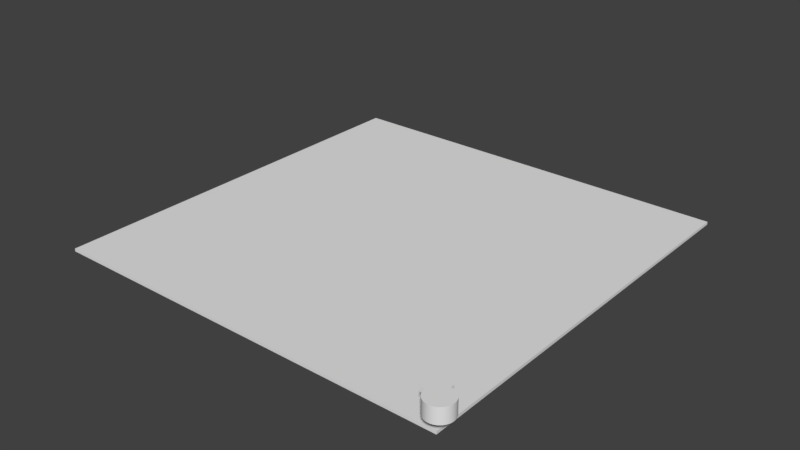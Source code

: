 # Source: pvc_acrylic_mount.blend  (saved by Blender 2.79.6; exported with 4.5.12 LTS)
import bpy
from mathutils import Matrix  # noqa: F401  (used for matrix-valued properties, if any)

bpy.ops.wm.read_factory_settings(use_empty=True)
scene = bpy.context.scene
scene.name = 'Scene'

# ---- collections
col_collection_1 = bpy.data.collections.new('Collection 1'); scene.collection.children.link(col_collection_1)
col_collection_3 = bpy.data.collections.new('Collection 3'); scene.collection.children.link(col_collection_3)

# ---- world
world_world = bpy.data.worlds.new('World'); scene.world = world_world
world_world.color = (0.05088, 0.05088, 0.05088)
world_world.use_sun_shadow = False
world_world.sun_shadow_jitter_overblur = 0.0

# ---- meshes
me_circle_002 = bpy.data.meshes.new('Circle.002')
me_circle_002.from_pydata([(-0.9503, 0.9594, 0.01581), (-1.945, 0.2007, 0.01258), (-1.945, 0.2007, 0.01839), (-1.945, 1.945, 0.01258), (-0.2007, 1.945, 0.01258), (-0.2007, 1.945, 0.01839), (0.0, 1.0, 0.0), (-0.04907, 0.9988, 0.0), (-0.09802, 0.9952, 0.0), (-0.1467, 0.9892, 0.0), (-0.1951, 0.9808, 0.0), (-0.243, 0.97, 0.0), (-0.2903, 0.9569, 0.0), (-0.3369, 0.9415, 0.0), (-0.3827, 0.9239, 0.0), (-0.4276, 0.904, 0.0), (-0.4714, 0.8819, 0.0), (-0.5141, 0.8577, 0.0), (-0.5556, 0.8315, 0.0), (-0.5957, 0.8032, 0.0), (-0.6344, 0.773, 0.0), (-0.6716, 0.741, 0.0), (-0.7071, 0.7071, 0.0), (-0.741, 0.6716, 0.0), (-0.773, 0.6344, 0.0), (-0.8032, 0.5957, 0.0), (-0.8315, 0.5556, 0.0), (-0.8577, 0.5141, 0.0), (-0.8819, 0.4714, 0.0), (-0.904, 0.4276, 0.0), (-0.9239, 0.3827, 0.0), (-0.9415, 0.3369, 0.0), (-0.9569, 0.2903, 0.0), (-0.97, 0.243, 0.0), (-0.9808, 0.1951, 0.0), (-0.9892, 0.1467, 0.0), (-0.9952, 0.09802, 0.0), (-0.9988, 0.04907, 0.0), (-1.0, -4.013e-07, 0.0), (-0.9988, -0.04907, 0.0), (-0.9952, -0.09802, 0.0), (-0.9892, -0.1467, 0.0), (-0.9808, -0.1951, 0.0), (-0.97, -0.243, 0.0), (-0.9569, -0.2903, 0.0), (-0.9415, -0.3369, 0.0), (-0.9239, -0.3827, 0.0), (-0.904, -0.4276, 0.0), (-0.8819, -0.4714, 0.0), (-0.8577, -0.5141, 0.0), (-0.8315, -0.5556, 0.0), (-0.8032, -0.5957, 0.0), (-0.773, -0.6344, 0.0), (-0.741, -0.6716, 0.0), (-0.7071, -0.7071, 0.0), (-0.6716, -0.741, 0.0), (-0.6344, -0.773, 0.0), (-0.5957, -0.8032, 0.0), (-0.5556, -0.8315, 0.0), (-0.5141, -0.8577, 0.0), (-0.4714, -0.8819, 0.0), (-0.4276, -0.904, 0.0), (-0.3827, -0.9239, 0.0), (-0.3369, -0.9415, 0.0), (-0.2903, -0.9569, 0.0), (-0.243, -0.97, 0.0), (-0.1951, -0.9808, 0.0), (-0.1467, -0.9892, 0.0), (-0.09802, -0.9952, 0.0), (-0.04907, -0.9988, 0.0), (-1.82e-06, -1.0, 0.0), (0.04907, -0.9988, 0.0), (0.09802, -0.9952, 0.0), (0.1467, -0.9892, 0.0), (0.1951, -0.9808, 0.0), (0.243, -0.97, 0.0), (0.2903, -0.9569, 0.0), (0.3369, -0.9415, 0.0), (0.3827, -0.9239, 0.0), (0.4276, -0.904, 0.0), (0.4714, -0.8819, 0.0), (0.5141, -0.8577, 0.0), (0.5556, -0.8315, 0.0), (0.5957, -0.8032, 0.0), (0.6344, -0.773, 0.0), (0.6716, -0.741, 0.0), (0.7071, -0.7071, 0.0), (0.7409, -0.6716, 0.0), (0.773, -0.6344, 0.0), (0.8032, -0.5957, 0.0), (0.8315, -0.5556, 0.0), (0.8577, -0.5141, 0.0), (0.8819, -0.4714, 0.0), (0.904, -0.4276, 0.0), (0.9239, -0.3827, 0.0), (0.9415, -0.3369, 0.0), (0.9569, -0.2903, 0.0), (0.97, -0.243, 0.0), (0.9808, -0.1951, 0.0), (0.9892, -0.1467, 0.0), (0.9952, -0.09802, 0.0), (0.9988, -0.04907, 0.0), (1.0, -1.419e-06, 0.0), (0.9988, 0.04907, 0.0), (0.9952, 0.09802, 0.0), (0.9892, 0.1467, 0.0), (0.9808, 0.1951, 0.0), (0.97, 0.243, 0.0), (0.9569, 0.2903, 0.0), (0.9415, 0.3369, 0.0), (0.9239, 0.3827, 0.0), (0.904, 0.4276, 0.0), (0.8819, 0.4714, 0.0), (0.8577, 0.5141, 0.0), (0.8315, 0.5556, 0.0), (0.8032, 0.5957, 0.0), (0.773, 0.6344, 0.0), (0.741, 0.6716, 0.0), (0.7071, 0.7071, 0.0), (0.6716, 0.741, 0.0), (0.6344, 0.773, 0.0), (0.5957, 0.8032, 0.0), (0.5556, 0.8315, 0.0), (0.5141, 0.8577, 0.0), (0.4714, 0.8819, 0.0), (0.4276, 0.904, 0.0), (0.3827, 0.9239, 0.0), (0.3369, 0.9415, 0.0), (0.2903, 0.9569, 0.0), (0.243, 0.97, 0.0), (0.1951, 0.9808, 0.0), (0.1467, 0.9892, 0.0), (0.09801, 0.9952, 0.0), (0.04906, 0.9988, 0.0), (2.439e-07, 1.32, 0.0), (-0.06477, 1.318, 0.0), (-0.1294, 1.314, 0.0), (-0.1937, 1.306, 0.0), (-0.2575, 1.295, 0.0), (-0.3207, 1.28, 0.0), (-0.3832, 1.263, 0.0), (-0.4447, 1.243, 0.0), (-0.5051, 1.22, 0.0), (-0.5644, 1.193, 0.0), (-0.6222, 1.164, 0.0), (-0.6786, 1.132, 0.0), (-0.7334, 1.098, 0.0), (-0.7863, 1.06, 0.0), (-0.8374, 1.02, 0.0), (-0.8865, 0.9781, 0.0), (-0.9334, 0.9334, 0.0), (-0.9781, 0.8865, 0.0), (-1.02, 0.8374, 0.0), (-1.06, 0.7863, 0.0), (-1.098, 0.7334, 0.0), (-1.132, 0.6786, 0.0), (-1.164, 0.6222, 0.0), (-1.193, 0.5644, 0.0), (-1.22, 0.5051, 0.0), (-1.243, 0.4447, 0.0), (-1.263, 0.3832, 0.0), (-1.28, 0.3207, 0.0), (-1.295, 0.2575, 0.0), (-1.306, 0.1937, 0.0), (-1.314, 0.1294, 0.0), (-1.318, 0.06477, 0.0), (-1.32, -4.026e-07, 0.0), (-1.318, -0.06477, 0.0), (-1.314, -0.1294, 0.0), (-1.306, -0.1937, 0.0), (-1.295, -0.2575, 0.0), (-1.28, -0.3207, 0.0), (-1.263, -0.3832, 0.0), (-1.243, -0.4447, 0.0), (-1.22, -0.5051, 0.0), (-1.193, -0.5644, 0.0), (-1.164, -0.6222, 0.0), (-1.132, -0.6786, 0.0), (-1.098, -0.7334, 0.0), (-1.06, -0.7863, 0.0), (-1.02, -0.8374, 0.0), (-0.9781, -0.8865, 0.0), (-0.9334, -0.9334, 0.0), (-0.8865, -0.9781, 0.0), (-0.8374, -1.02, 0.0), (-0.7863, -1.06, 0.0), (-0.7334, -1.098, 0.0), (-0.6786, -1.132, 0.0), (-0.6222, -1.164, 0.0), (-0.5644, -1.193, 0.0), (-0.5051, -1.22, 0.0), (-0.4447, -1.243, 0.0), (-0.3832, -1.263, 0.0), (-0.3207, -1.28, 0.0), (-0.2575, -1.295, 0.0), (-0.1937, -1.306, 0.0), (-0.1294, -1.314, 0.0), (-0.06477, -1.318, 0.0), (-2.158e-06, -1.32, 0.0), (0.06477, -1.318, 0.0), (0.1294, -1.314, 0.0), (0.1937, -1.306, 0.0), (0.2575, -1.295, 0.0), (0.3207, -1.28, 0.0), (0.3832, -1.263, 0.0), (0.4447, -1.243, 0.0), (0.5051, -1.22, 0.0), (0.5644, -1.193, 0.0), (0.6222, -1.164, 0.0), (0.6786, -1.132, 0.0), (0.7333, -1.098, 0.0), (0.7863, -1.06, 0.0), (0.8374, -1.02, 0.0), (0.8865, -0.9781, 0.0), (0.9334, -0.9334, 0.0), (0.9781, -0.8865, 0.0), (1.02, -0.8374, 0.0), (1.06, -0.7863, 0.0), (1.098, -0.7334, 0.0), (1.132, -0.6786, 0.0), (1.164, -0.6222, 0.0), (1.193, -0.5644, 0.0), (1.22, -0.5051, 0.0), (1.243, -0.4447, 0.0), (1.263, -0.3832, 0.0), (1.28, -0.3207, 0.0), (1.295, -0.2575, 0.0), (1.306, -0.1937, 0.0), (1.314, -0.1294, 0.0), (1.318, -0.06477, 0.0), (1.32, -1.745e-06, 0.0), (1.318, 0.06477, 0.0), (1.314, 0.1294, 0.0), (1.306, 0.1937, 0.0), (1.295, 0.2575, 0.0), (1.28, 0.3207, 0.0), (1.263, 0.3832, 0.0), (1.243, 0.4447, 0.0), (1.22, 0.5051, 0.0), (1.193, 0.5644, 0.0), (1.164, 0.6222, 0.0), (1.132, 0.6786, 0.0), (1.098, 0.7334, 0.0), (1.06, 0.7863, 0.0), (1.02, 0.8374, 0.0), (0.9781, 0.8865, 0.0), (0.9334, 0.9334, 0.0), (0.8865, 0.9781, 0.0), (0.8374, 1.02, 0.0), (0.7863, 1.06, 0.0), (0.7334, 1.098, 0.0), (0.6786, 1.132, 0.0), (0.6222, 1.164, 0.0), (0.5644, 1.193, 0.0), (0.5051, 1.22, 0.0), (0.4447, 1.243, 0.0), (0.3832, 1.263, 0.0), (0.3207, 1.28, 0.0), (0.2575, 1.295, 0.0), (0.1937, 1.306, 0.0), (0.1294, 1.314, 0.0), (0.06477, 1.318, 0.0), (-0.04907, 0.9988, 0.01832), (0.0, 1.0, 0.01832), (-0.09802, 0.9952, 0.01832), (-0.1467, 0.9892, 0.01832), (-0.1951, 0.9808, 0.01832), (-0.243, 0.97, 0.01832), (-0.2903, 0.9569, 0.01832), (-0.3369, 0.9415, 0.01832), (-0.3827, 0.9239, 0.01832), (-0.4276, 0.904, 0.01832), (-0.4714, 0.8819, 0.01832), (-0.5141, 0.8577, 0.01832), (-0.5556, 0.8315, 0.01832), (-0.5957, 0.8032, 0.01832), (-0.6344, 0.773, 0.01832), (-0.6716, 0.741, 0.01832), (-0.7071, 0.7071, 0.01832), (-0.741, 0.6716, 0.01832), (-0.773, 0.6344, 0.01832), (-0.8032, 0.5957, 0.01832), (-0.8315, 0.5556, 0.01832), (-0.8577, 0.5141, 0.01832), (-0.8819, 0.4714, 0.01832), (-0.904, 0.4276, 0.01832), (-0.9239, 0.3827, 0.01832), (-0.9415, 0.3369, 0.01832), (-0.9569, 0.2903, 0.01832), (-0.97, 0.243, 0.01832), (-0.9808, 0.1951, 0.01832), (-0.9892, 0.1467, 0.01832), (-0.9952, 0.09802, 0.01832), (-0.9988, 0.04907, 0.01832), (-1.0, -4.013e-07, 0.01832), (-0.9988, -0.04907, 0.01832), (-0.9952, -0.09802, 0.01832), (-0.9892, -0.1467, 0.01832), (-0.9808, -0.1951, 0.01832), (-0.97, -0.243, 0.01832), (-0.9569, -0.2903, 0.01832), (-0.9415, -0.3369, 0.01832), (-0.9239, -0.3827, 0.01832), (-0.904, -0.4276, 0.01832), (-0.8819, -0.4714, 0.01832), (-0.8577, -0.5141, 0.01832), (-0.8315, -0.5556, 0.01832), (-0.8032, -0.5957, 0.01832), (-0.773, -0.6344, 0.01832), (-0.741, -0.6716, 0.01832), (-0.7071, -0.7071, 0.01832), (-0.6716, -0.741, 0.01832), (-0.6344, -0.773, 0.01832), (-0.5957, -0.8032, 0.01832), (-0.5556, -0.8315, 0.01832), (-0.5141, -0.8577, 0.01832), (-0.4714, -0.8819, 0.01832), (-0.4276, -0.904, 0.01832), (-0.3827, -0.9239, 0.01832), (-0.3369, -0.9415, 0.01832), (-0.2903, -0.9569, 0.01832), (-0.243, -0.97, 0.01832), (-0.1951, -0.9808, 0.01832), (-0.1467, -0.9892, 0.01832), (-0.09802, -0.9952, 0.01832), (-0.04907, -0.9988, 0.01832), (-1.82e-06, -1.0, 0.01832), (0.04907, -0.9988, 0.01832), (0.09802, -0.9952, 0.01832), (0.1467, -0.9892, 0.01832), (0.1951, -0.9808, 0.01832), (0.243, -0.97, 0.01832), (0.2903, -0.9569, 0.01832), (0.3369, -0.9415, 0.01832), (0.3827, -0.9239, 0.01832), (0.4276, -0.904, 0.01832), (0.4714, -0.8819, 0.01832), (0.5141, -0.8577, 0.01832), (0.5556, -0.8315, 0.01832), (0.5957, -0.8032, 0.01832), (0.6344, -0.773, 0.01832), (0.6716, -0.741, 0.01832), (0.7071, -0.7071, 0.01832), (0.7409, -0.6716, 0.01832), (0.773, -0.6344, 0.01832), (0.8032, -0.5957, 0.01832), (0.8315, -0.5556, 0.01832), (0.8577, -0.5141, 0.01832), (0.8819, -0.4714, 0.01832), (0.904, -0.4276, 0.01832), (0.9239, -0.3827, 0.01832), (0.9415, -0.3369, 0.01832), (0.9569, -0.2903, 0.01832), (0.97, -0.243, 0.01832), (0.9808, -0.1951, 0.01832), (0.9892, -0.1467, 0.01832), (0.9952, -0.09802, 0.01832), (0.9988, -0.04907, 0.01832), (1.0, -1.419e-06, 0.01832), (0.9988, 0.04907, 0.01832), (0.9952, 0.09802, 0.01832), (0.9892, 0.1467, 0.01832), (0.9808, 0.1951, 0.01832), (0.97, 0.243, 0.01832), (0.9569, 0.2903, 0.01832), (0.9415, 0.3369, 0.01832), (0.9239, 0.3827, 0.01832), (0.904, 0.4276, 0.01832), (0.8819, 0.4714, 0.01832), (0.8577, 0.5141, 0.01832), (0.8315, 0.5556, 0.01832), (0.8032, 0.5957, 0.01832), (0.773, 0.6344, 0.01832), (0.741, 0.6716, 0.01832), (0.7071, 0.7071, 0.01832), (0.6716, 0.741, 0.01832), (0.6344, 0.773, 0.01832), (0.5957, 0.8032, 0.01832), (0.5556, 0.8315, 0.01832), (0.5141, 0.8577, 0.01832), (0.4714, 0.8819, 0.01832), (0.4276, 0.904, 0.01832), (0.3827, 0.9239, 0.01832), (0.3369, 0.9415, 0.01832), (0.2903, 0.9569, 0.01832), (0.243, 0.97, 0.01832), (0.1951, 0.9808, 0.01832), (0.1467, 0.9892, 0.01832), (0.09801, 0.9952, 0.01832), (0.04906, 0.9988, 0.01832), (-0.06477, 1.318, 0.02154), (2.439e-07, 1.32, 0.02154), (-0.1294, 1.314, 0.02154), (-0.1937, 1.306, 0.02154), (-0.2575, 1.295, 0.02154), (-0.3207, 1.28, 0.02154), (-0.3832, 1.263, 0.02154), (-0.4447, 1.243, 0.02154), (-0.5051, 1.22, 0.02154), (-0.5644, 1.193, 0.02154), (-0.6222, 1.164, 0.02154), (-0.6786, 1.132, 0.02154), (-0.7334, 1.098, 0.02154), (-0.7863, 1.06, 0.02154), (-0.8374, 1.02, 0.02154), (-0.8865, 0.9781, 0.02154), (-0.9334, 0.9334, 0.02154), (-0.9781, 0.8865, 0.02154), (-1.02, 0.8374, 0.02154), (-1.06, 0.7863, 0.02154), (-1.098, 0.7334, 0.02154), (-1.132, 0.6786, 0.02154), (-1.164, 0.6222, 0.02154), (-1.193, 0.5644, 0.02154), (-1.22, 0.5051, 0.02154), (-1.243, 0.4447, 0.02154), (-1.263, 0.3832, 0.02154), (-1.28, 0.3207, 0.02154), (-1.295, 0.2575, 0.02154), (-1.306, 0.1937, 0.02154), (-1.314, 0.1294, 0.02154), (-1.318, 0.06477, 0.02154), (-1.32, -4.026e-07, 0.02154), (-1.318, -0.06477, 0.02154), (-1.314, -0.1294, 0.02154), (-1.306, -0.1937, 0.02154), (-1.295, -0.2575, 0.02154), (-1.28, -0.3207, 0.02154), (-1.263, -0.3832, 0.02154), (-1.243, -0.4447, 0.02154), (-1.22, -0.5051, 0.02154), (-1.193, -0.5644, 0.02154), (-1.164, -0.6222, 0.02154), (-1.132, -0.6786, 0.02154), (-1.098, -0.7334, 0.02154), (-1.06, -0.7863, 0.02154), (-1.02, -0.8374, 0.02154), (-0.9781, -0.8865, 0.02154), (-0.9334, -0.9334, 0.02154), (-0.8865, -0.9781, 0.02154), (-0.8374, -1.02, 0.02154), (-0.7863, -1.06, 0.02154), (-0.7334, -1.098, 0.02154), (-0.6786, -1.132, 0.02154), (-0.6222, -1.164, 0.02154), (-0.5644, -1.193, 0.02154), (-0.5051, -1.22, 0.02154), (-0.4447, -1.243, 0.02154), (-0.3832, -1.263, 0.02154), (-0.3207, -1.28, 0.02154), (-0.2575, -1.295, 0.02154), (-0.1937, -1.306, 0.02154), (-0.1294, -1.314, 0.02154), (-0.06477, -1.318, 0.02154), (-2.158e-06, -1.32, 0.02154), (0.06477, -1.318, 0.02154), (0.1294, -1.314, 0.02154), (0.1937, -1.306, 0.02154), (0.2575, -1.295, 0.02154), (0.3207, -1.28, 0.02154), (0.3832, -1.263, 0.02154), (0.4447, -1.243, 0.02154), (0.5051, -1.22, 0.02154), (0.5644, -1.193, 0.02154), (0.6222, -1.164, 0.02154), (0.6786, -1.132, 0.02154), (0.7333, -1.098, 0.02154), (0.7863, -1.06, 0.02154), (0.8374, -1.02, 0.02154), (0.8865, -0.9781, 0.02154), (0.9334, -0.9334, 0.02154), (0.9781, -0.8865, 0.02154), (1.02, -0.8374, 0.02154), (1.06, -0.7863, 0.02154), (1.098, -0.7334, 0.02154), (1.132, -0.6786, 0.02154), (1.164, -0.6222, 0.02154), (1.193, -0.5644, 0.02154), (1.22, -0.5051, 0.02154), (1.243, -0.4447, 0.02154), (1.263, -0.3832, 0.02154), (1.28, -0.3207, 0.02154), (1.295, -0.2575, 0.02154), (1.306, -0.1937, 0.02154), (1.314, -0.1294, 0.02154), (1.318, -0.06477, 0.02154), (1.32, -1.745e-06, 0.02154), (1.318, 0.06477, 0.02154), (1.314, 0.1294, 0.02154), (1.306, 0.1937, 0.02154), (1.295, 0.2575, 0.02154), (1.28, 0.3207, 0.02154), (1.263, 0.3832, 0.02154), (1.243, 0.4447, 0.02154), (1.22, 0.5051, 0.02154), (1.193, 0.5644, 0.02154), (1.164, 0.6222, 0.02154), (1.132, 0.6786, 0.02154), (1.098, 0.7334, 0.02154), (1.06, 0.7863, 0.02154), (1.02, 0.8374, 0.02154), (0.9781, 0.8865, 0.02154), (0.9334, 0.9334, 0.02154), (0.8865, 0.9781, 0.02154), (0.8374, 1.02, 0.02154), (0.7863, 1.06, 0.02154), (0.7334, 1.098, 0.02154), (0.6786, 1.132, 0.02154), (0.6222, 1.164, 0.02154), (0.5644, 1.193, 0.02154), (0.5051, 1.22, 0.02154), (0.4447, 1.243, 0.02154), (0.3832, 1.263, 0.02154), (0.3207, 1.28, 0.02154), (0.2575, 1.295, 0.02154), (0.1937, 1.306, 0.02154), (0.1294, 1.314, 0.02154), (0.06477, 1.318, 0.02154), (-1.164, 0.6222, 0.01839), (-1.193, 0.5644, 0.01839), (-1.22, 0.5051, 0.01839), (-1.243, 0.4447, 0.01839), (-1.263, 0.3832, 0.01839), (-1.28, 0.3207, 0.01839), (-1.295, 0.2575, 0.01839), (-1.304, 0.2007, 0.01258), (-1.304, 0.2007, 0.01839), (-0.4447, 1.243, 0.01839), (-0.5051, 1.22, 0.01839), (-1.132, 0.6786, 0.01839), (-0.3832, 1.263, 0.01839), (-0.3207, 1.28, 0.01839), (-0.2007, 1.304, 0.01258), (-0.2007, 1.304, 0.01839), (-0.7334, 1.098, 0.01839), (-0.7863, 1.06, 0.01839), (-0.8374, 1.02, 0.01839), (-0.8865, 0.9781, 0.01839), (-0.9334, 0.9334, 0.01839), (-0.9781, 0.8865, 0.01839), (-1.02, 0.8374, 0.01839), (-1.06, 0.7863, 0.01839), (-0.2575, 1.295, 0.01839), (-0.5644, 1.193, 0.01839), (-0.6222, 1.164, 0.01839), (-0.6786, 1.132, 0.01839), (-1.098, 0.7334, 0.01839), (-1.049, 0.8003, 0.005087), (-1.06, 0.7863, 0.005272), (-1.098, 0.7334, 0.005974), (-1.132, 0.6786, 0.006699), (-1.164, 0.6222, 0.007446), (-1.193, 0.5644, 0.008212), (-1.22, 0.5051, 0.008997), (-1.861, 0.235, 0.01258), (-1.243, 0.4447, 0.009798), (-1.263, 0.3832, 0.01061), (-1.28, 0.3207, 0.01144), (-1.295, 0.2575, 0.01228), (-1.299, 0.235, 0.01258), (-0.2441, 1.852, 0.01258), (-1.861, 1.852, 0.01258), (-0.8374, 1.02, 0.004904), (-0.8063, 1.045, 0.005128), (-0.8865, 0.9781, 0.004514), (-0.9334, 0.9334, 0.004102), (-0.9378, 0.9287, 0.004059), (-0.9781, 0.8865, 0.00443), (-1.02, 0.8374, 0.00482), (-0.2441, 1.297, 0.01258), (-0.2575, 1.295, 0.0124), (-0.3207, 1.28, 0.01156), (-0.3832, 1.263, 0.01073), (-0.4447, 1.243, 0.009918), (-0.5051, 1.22, 0.009117), (-0.5644, 1.193, 0.008333), (-0.6222, 1.164, 0.007566), (-0.6786, 1.132, 0.006819), (-0.7334, 1.098, 0.006094), (-0.7863, 1.06, 0.005393), (-0.9503, 1.945, 0.01839), (-0.9503, 1.945, 0.01581), (-0.9503, 0.9594, 0.01839), (-1.945, 0.9594, 0.01839), (-1.945, 0.9594, 0.01581), (-1.945, 1.945, 0.01581)], [], [(0, 582, 580, 581), (1, 2, 583, 584, 585, 3), (3, 585, 581, 580, 5, 4), (4, 5, 533, 532), (3, 4, 532, 569, 560, 561, 554, 559, 525, 1), (5, 580, 582, 583, 2, 526, 524, 523, 522, 521, 520, 519, 518, 529, 546, 541, 540, 539, 538, 537, 536, 535, 534, 545, 544, 543, 528, 527, 530, 531, 542, 533), (103, 104, 232, 231), (52, 53, 181, 180), (104, 105, 233, 232), (53, 54, 182, 181), (105, 106, 234, 233), (54, 55, 183, 182), (106, 107, 235, 234), (55, 56, 184, 183), (107, 108, 236, 235), (56, 57, 185, 184), (108, 109, 237, 236), (57, 58, 186, 185), (6, 7, 135, 134), (109, 110, 238, 237), (58, 59, 187, 186), (7, 8, 136, 135), (110, 111, 239, 238), (59, 60, 188, 187), (8, 9, 137, 136), (111, 112, 240, 239), (60, 61, 189, 188), (9, 10, 138, 137), (112, 113, 241, 240), (61, 62, 190, 189), (10, 11, 139, 138), (113, 114, 242, 241), (62, 63, 191, 190), (11, 12, 140, 139), (114, 115, 243, 242), (63, 64, 192, 191), (12, 13, 141, 140), (115, 116, 244, 243), (64, 65, 193, 192), (13, 14, 142, 141), (116, 117, 245, 244), (65, 66, 194, 193), (14, 15, 143, 142), (117, 118, 246, 245), (66, 67, 195, 194), (15, 16, 144, 143), (118, 119, 247, 246), (67, 68, 196, 195), (16, 17, 145, 144), (119, 120, 248, 247), (68, 69, 197, 196), (17, 18, 146, 145), (120, 121, 249, 248), (69, 70, 198, 197), (18, 19, 147, 146), (121, 122, 250, 249), (70, 71, 199, 198), (19, 20, 148, 147), (122, 123, 251, 250), (71, 72, 200, 199), (20, 21, 149, 148), (123, 124, 252, 251), (72, 73, 201, 200), (21, 22, 150, 149), (124, 125, 253, 252), (73, 74, 202, 201), (22, 23, 151, 150), (125, 126, 254, 253), (74, 75, 203, 202), (23, 24, 152, 151), (126, 127, 255, 254), (75, 76, 204, 203), (24, 25, 153, 152), (127, 128, 256, 255), (76, 77, 205, 204), (25, 26, 154, 153), (128, 129, 257, 256), (77, 78, 206, 205), (26, 27, 155, 154), (129, 130, 258, 257), (78, 79, 207, 206), (27, 28, 156, 155), (130, 131, 259, 258), (79, 80, 208, 207), (28, 29, 157, 156), (131, 132, 260, 259), (80, 81, 209, 208), (29, 30, 158, 157), (132, 133, 261, 260), (81, 82, 210, 209), (30, 31, 159, 158), (133, 6, 134, 261), (82, 83, 211, 210), (31, 32, 160, 159), (83, 84, 212, 211), (32, 33, 161, 160), (84, 85, 213, 212), (33, 34, 162, 161), (85, 86, 214, 213), (34, 35, 163, 162), (86, 87, 215, 214), (35, 36, 164, 163), (87, 88, 216, 215), (36, 37, 165, 164), (88, 89, 217, 216), (37, 38, 166, 165), (89, 90, 218, 217), (38, 39, 167, 166), (90, 91, 219, 218), (39, 40, 168, 167), (91, 92, 220, 219), (40, 41, 169, 168), (92, 93, 221, 220), (41, 42, 170, 169), (93, 94, 222, 221), (42, 43, 171, 170), (94, 95, 223, 222), (43, 44, 172, 171), (95, 96, 224, 223), (44, 45, 173, 172), (96, 97, 225, 224), (45, 46, 174, 173), (97, 98, 226, 225), (46, 47, 175, 174), (98, 99, 227, 226), (47, 48, 176, 175), (99, 100, 228, 227), (48, 49, 177, 176), (100, 101, 229, 228), (49, 50, 178, 177), (101, 102, 230, 229), (50, 51, 179, 178), (102, 103, 231, 230), (51, 52, 180, 179), (390, 392, 393, 394, 395, 396, 397, 398, 399, 400, 401, 402, 403, 404, 405, 406, 407, 408, 409, 410, 411, 412, 413, 414, 415, 416, 417, 418, 419, 420, 421, 422, 423, 424, 425, 426, 427, 428, 429, 430, 431, 432, 433, 434, 435, 436, 437, 438, 439, 440, 441, 442, 443, 444, 445, 446, 447, 448, 449, 450, 451, 452, 453, 454, 455, 456, 457, 458, 459, 460, 461, 462, 463, 464, 465, 466, 467, 468, 469, 470, 471, 472, 473, 474, 475, 476, 477, 478, 479, 480, 481, 482, 483, 484, 485, 486, 487, 488, 489, 490, 491, 492, 493, 494, 495, 496, 497, 498, 499, 500, 501, 502, 503, 504, 505, 506, 507, 508, 509, 510, 511, 512, 513, 514, 515, 516, 517, 391), (262, 263, 389, 388, 387, 386, 385, 384, 383, 382, 381, 380, 379, 378, 377, 376, 375, 374, 373, 372, 371, 370, 369, 368, 367, 366, 365, 364, 363, 362, 361, 360, 359, 358, 357, 356, 355, 354, 353, 352, 351, 350, 349, 348, 347, 346, 345, 344, 343, 342, 341, 340, 339, 338, 337, 336, 335, 334, 333, 332, 331, 330, 329, 328, 327, 326, 325, 324, 323, 322, 321, 320, 319, 318, 317, 316, 315, 314, 313, 312, 311, 310, 309, 308, 307, 306, 305, 304, 303, 302, 301, 300, 299, 298, 297, 296, 295, 294, 293, 292, 291, 290, 289, 288, 287, 286, 285, 284, 283, 282, 281, 280, 279, 278, 277, 276, 275, 274, 273, 272, 271, 270, 269, 268, 267, 266, 265, 264), (46, 302, 303, 47), (256, 512, 511, 255), (152, 568, 567, 151), (47, 303, 304, 48), (257, 513, 512, 256), (153, 548, 547, 568, 152), (48, 304, 305, 49), (258, 514, 513, 257), (154, 549, 548, 153), (49, 305, 306, 50), (259, 515, 514, 258), (155, 550, 549, 154), (50, 306, 307, 51), (260, 516, 515, 259), (156, 551, 550, 155), (51, 307, 308, 52), (261, 517, 516, 260), (157, 552, 551, 156), (52, 308, 309, 53), (134, 391, 517, 261), (158, 553, 552, 157), (53, 309, 310, 54), (159, 555, 553, 158), (54, 310, 311, 55), (160, 556, 555, 159), (55, 311, 312, 56), (161, 557, 556, 160), (56, 312, 313, 57), (162, 558, 557, 161), (57, 313, 314, 58), (163, 419, 418, 524, 526, 525, 559, 558, 162), (58, 314, 315, 59), (164, 420, 419, 163), (59, 315, 316, 60), (165, 421, 420, 164), (60, 316, 317, 61), (166, 422, 421, 165), (61, 317, 318, 62), (167, 423, 422, 166), (62, 318, 319, 63), (168, 424, 423, 167), (63, 319, 320, 64), (169, 425, 424, 168), (64, 320, 321, 65), (170, 426, 425, 169), (65, 321, 322, 66), (171, 427, 426, 170), (66, 322, 323, 67), (172, 428, 427, 171), (67, 323, 324, 68), (173, 429, 428, 172), (68, 324, 325, 69), (174, 430, 429, 173), (69, 325, 326, 70), (175, 431, 430, 174), (70, 326, 327, 71), (176, 432, 431, 175), (71, 327, 328, 72), (177, 433, 432, 176), (72, 328, 329, 73), (178, 434, 433, 177), (73, 329, 330, 74), (179, 435, 434, 178), (74, 330, 331, 75), (180, 436, 435, 179), (75, 331, 332, 76), (181, 437, 436, 180), (76, 332, 333, 77), (182, 438, 437, 181), (77, 333, 334, 78), (183, 439, 438, 182), (78, 334, 335, 79), (184, 440, 439, 183), (79, 335, 336, 80), (185, 441, 440, 184), (80, 336, 337, 81), (186, 442, 441, 185), (81, 337, 338, 82), (187, 443, 442, 186), (82, 338, 339, 83), (188, 444, 443, 187), (83, 339, 340, 84), (189, 445, 444, 188), (84, 340, 341, 85), (190, 446, 445, 189), (85, 341, 342, 86), (191, 447, 446, 190), (86, 342, 343, 87), (192, 448, 447, 191), (87, 343, 344, 88), (193, 449, 448, 192), (88, 344, 345, 89), (194, 450, 449, 193), (89, 345, 346, 90), (195, 451, 450, 194), (90, 346, 347, 91), (196, 452, 451, 195), (91, 347, 348, 92), (197, 453, 452, 196), (92, 348, 349, 93), (198, 454, 453, 197), (93, 349, 350, 94), (199, 455, 454, 198), (94, 350, 351, 95), (200, 456, 455, 199), (95, 351, 352, 96), (201, 457, 456, 200), (96, 352, 353, 97), (202, 458, 457, 201), (97, 353, 354, 98), (203, 459, 458, 202), (98, 354, 355, 99), (204, 460, 459, 203), (99, 355, 356, 100), (205, 461, 460, 204), (100, 356, 357, 101), (206, 462, 461, 205), (101, 357, 358, 102), (207, 463, 462, 206), (102, 358, 359, 103), (208, 464, 463, 207), (103, 359, 360, 104), (209, 465, 464, 208), (104, 360, 361, 105), (210, 466, 465, 209), (105, 361, 362, 106), (211, 467, 466, 210), (106, 362, 363, 107), (212, 468, 467, 211), (107, 363, 364, 108), (213, 469, 468, 212), (108, 364, 365, 109), (214, 470, 469, 213), (109, 365, 366, 110), (215, 471, 470, 214), (110, 366, 367, 111), (6, 263, 262, 7), (216, 472, 471, 215), (111, 367, 368, 112), (7, 262, 264, 8), (217, 473, 472, 216), (112, 368, 369, 113), (8, 264, 265, 9), (218, 474, 473, 217), (113, 369, 370, 114), (9, 265, 266, 10), (219, 475, 474, 218), (114, 370, 371, 115), (10, 266, 267, 11), (220, 476, 475, 219), (115, 371, 372, 116), (11, 267, 268, 12), (221, 477, 476, 220), (116, 372, 373, 117), (12, 268, 269, 13), (222, 478, 477, 221), (117, 373, 374, 118), (13, 269, 270, 14), (223, 479, 478, 222), (118, 374, 375, 119), (14, 270, 271, 15), (224, 480, 479, 223), (119, 375, 376, 120), (15, 271, 272, 16), (225, 481, 480, 224), (120, 376, 377, 121), (16, 272, 273, 17), (226, 482, 481, 225), (121, 377, 378, 122), (17, 273, 274, 18), (227, 483, 482, 226), (122, 378, 379, 123), (18, 274, 275, 19), (228, 484, 483, 227), (123, 379, 380, 124), (19, 275, 276, 20), (229, 485, 484, 228), (124, 380, 381, 125), (20, 276, 277, 21), (230, 486, 485, 229), (125, 381, 382, 126), (21, 277, 278, 22), (231, 487, 486, 230), (126, 382, 383, 127), (22, 278, 279, 23), (232, 488, 487, 231), (127, 383, 384, 128), (23, 279, 280, 24), (233, 489, 488, 232), (128, 384, 385, 129), (24, 280, 281, 25), (234, 490, 489, 233), (129, 385, 386, 130), (25, 281, 282, 26), (235, 491, 490, 234), (130, 386, 387, 131), (26, 282, 283, 27), (236, 492, 491, 235), (131, 387, 388, 132), (27, 283, 284, 28), (237, 493, 492, 236), (132, 388, 389, 133), (28, 284, 285, 29), (238, 494, 493, 237), (133, 389, 263, 6), (29, 285, 286, 30), (239, 495, 494, 238), (135, 390, 391, 134), (30, 286, 287, 31), (240, 496, 495, 239), (136, 392, 390, 135), (31, 287, 288, 32), (241, 497, 496, 240), (137, 393, 392, 136), (32, 288, 289, 33), (242, 498, 497, 241), (138, 570, 569, 532, 533, 542, 394, 393, 137), (33, 289, 290, 34), (243, 499, 498, 242), (139, 571, 570, 138), (34, 290, 291, 35), (244, 500, 499, 243), (140, 572, 571, 139), (35, 291, 292, 36), (245, 501, 500, 244), (141, 573, 572, 140), (36, 292, 293, 37), (246, 502, 501, 245), (142, 574, 573, 141), (37, 293, 294, 38), (247, 503, 502, 246), (143, 575, 574, 142), (38, 294, 295, 39), (248, 504, 503, 247), (144, 576, 575, 143), (39, 295, 296, 40), (249, 505, 504, 248), (145, 577, 576, 144), (40, 296, 297, 41), (250, 506, 505, 249), (146, 578, 577, 145), (41, 297, 298, 42), (251, 507, 506, 250), (147, 579, 578, 146), (42, 298, 299, 43), (252, 508, 507, 251), (148, 562, 563, 579, 147), (43, 299, 300, 44), (253, 509, 508, 252), (149, 564, 562, 148), (44, 300, 301, 45), (254, 510, 509, 253), (150, 565, 564, 149), (45, 301, 302, 46), (255, 511, 510, 254), (151, 567, 566, 565, 150), (536, 537, 405, 404), (542, 531, 395, 394), (525, 526, 2, 1), (522, 523, 417, 416), (534, 535, 403, 402), (521, 522, 416, 415), (543, 544, 400, 399), (518, 519, 413, 412), (519, 520, 414, 413), (528, 543, 399, 398), (546, 529, 411, 410), (537, 538, 406, 405), (529, 518, 412, 411), (530, 527, 397, 396), (539, 540, 408, 407), (527, 528, 398, 397), (523, 524, 418, 417), (544, 545, 401, 400), (531, 530, 396, 395), (535, 536, 404, 403), (545, 534, 402, 401), (538, 539, 407, 406), (540, 541, 409, 408), (520, 521, 415, 414), (541, 546, 410, 409), (547, 548, 549, 550, 551, 552, 553, 555, 556, 557, 558, 559, 554), (560, 569, 570, 571, 572, 573, 574, 575, 576, 577, 578, 579, 563), (561, 560, 563, 562, 564, 565, 566), (554, 561, 566, 567, 568, 547), (584, 0, 581, 585), (582, 0, 584, 583)])
me_circle_002.use_remesh_preserve_volume = False
me_circle_002.use_remesh_preserve_attributes = False
me_circle_002.use_mirror_vertex_groups = False
me_circle_002.update()
me_plane = bpy.data.meshes.new('Plane')
me_plane.from_pydata([(-0.3048, -0.3048, 0.0), (0.3048, -0.3048, 0.0), (-0.3048, 0.3048, 0.0), (0.3048, 0.3048, 0.0), (-0.3048, 0.3048, 0.004216), (-0.3048, -0.3048, 0.004216), (0.3048, -0.3048, 0.004216), (0.3048, 0.3048, 0.004216)], [], [(0, 2, 3, 1), (5, 6, 7, 4), (3, 2, 4, 7), (0, 1, 6, 5), (1, 3, 7, 6), (2, 0, 5, 4)])
me_plane.use_remesh_preserve_volume = False
me_plane.use_remesh_preserve_attributes = False
me_plane.use_mirror_vertex_groups = False
me_plane.update()

# ---- objects
ob_circle = bpy.data.objects.new('Circle', me_circle_002)
ob_plane = bpy.data.objects.new('Plane', me_plane)

# ---- transforms, parenting, visibility, modifiers, constraints
ob_circle.location = (0.0, 0.0, 0.0557)
ob_circle.scale = (0.01397, 0.01397, 1.0)
ob_circle.lineart.crease_threshold = 0.0
ob_plane.location = (-0.3163, 0.3164, 0.01581)
ob_plane.scale = (0.9941, 0.9941, 0.9941)
ob_plane.lineart.crease_threshold = 0.0

# ---- collection membership
col_collection_1.objects.link(ob_circle)
col_collection_3.objects.link(ob_plane)

# ---- scene / render settings (as saved in the file)
scene.frame_start = 1; scene.frame_end = 250; scene.frame_set(1)
scene.render.engine = 'BLENDER_EEVEE_NEXT'
scene.render.resolution_percentage = 50
scene.render.dither_intensity = 0.0
scene.cycles.use_denoising = False
scene.cycles.samples = 128
scene.cycles.sampling_pattern = 'TABULATED_SOBOL'
scene.cycles.use_adaptive_sampling = False
scene.cycles.use_light_tree = False
scene.view_settings.view_transform = 'Standard'
bpy.context.view_layer.update()

# ---- added for rendering (the .blend has no active camera and no usable light): camera, sun
cam_auto = bpy.data.cameras.new('AutoCamera')
cam_auto.lens = 50.0
cam_auto.sensor_width = 36.0
cam_auto.clip_end = 1000.0
ob_auto_camera = bpy.data.objects.new('AutoCamera', cam_auto)
scene.collection.objects.link(ob_auto_camera)
ob_auto_camera.location = (0.536028, -0.703254, 0.715685)
ob_auto_camera.rotation_euler = (1.09748, -7.21219e-08, 0.694738)
scene.camera = ob_auto_camera
light_auto_sun = bpy.data.lights.new('AutoSun', 'SUN')
light_auto_sun.energy = 3.0
light_auto_sun.angle = 0.0523599
ob_auto_sun = bpy.data.objects.new('AutoSun', light_auto_sun)
scene.collection.objects.link(ob_auto_sun)
ob_auto_sun.rotation_euler = (0.872665, 0.174533, 0.523599)
bpy.context.view_layer.update()
